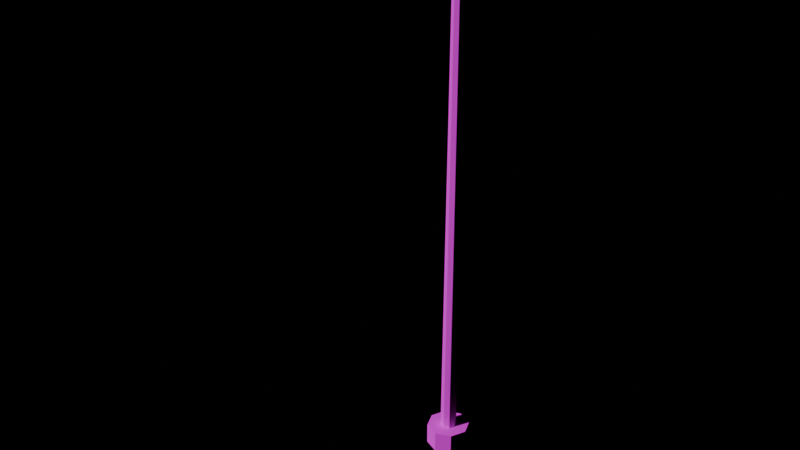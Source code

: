 # Source: PRP_Streetlight.blend  (saved by Blender 4.3.34; exported with 4.5.12 LTS)
import bpy
from mathutils import Matrix  # noqa: F401  (used for matrix-valued properties, if any)

bpy.ops.wm.read_factory_settings(use_empty=True)
scene = bpy.context.scene
scene.name = 'Scene'

# ---- images (referenced by path relative to the original .blend; pixels are not part of the script)
import os
ASSET_DIR = os.environ.get("B2B_ASSET_DIR", "")  # directory of the original .blend (textures are referenced by path, not embedded)
HERE = os.path.dirname(os.path.abspath(__file__))  # packed textures are extracted next to this script under _unpacked/

def load_image(name, relpath, width, height, colorspace="sRGB"):
    """Load a texture the original file referenced (path relative to the .blend, or extracted next to this script)."""
    p = next((c for c in (os.path.join(HERE, relpath), os.path.join(ASSET_DIR, relpath)) if relpath and os.path.exists(c)), "")
    if p:
        img = bpy.data.images.load(p, check_existing=True)
        img.name = name
    else:  # same state as the original file: an image datablock whose file is absent (Cycles renders it pink)
        img = bpy.data.images.new(name, width, height)
        img.source = "FILE"
        img.filepath = "//" + (relpath or name)
    img.colorspace_settings.name = colorspace
    return img
img_palette_png = load_image('palette.png', 'palette.png', 1024, 1024, 'sRGB')

# ---- materials (node trees are filled in below, after node groups)
mat_md_palette = bpy.data.materials.new('MD_Palette')

# ---- material node trees
mat_md_palette.use_nodes = True; mat_md_palette.node_tree.nodes.clear()
_N = mat_md_palette.node_tree.nodes; _L = mat_md_palette.node_tree.links
n0 = _N.new('ShaderNodeBsdfPrincipled'); n0.name = 'Principled BSDF'; n0.location = (10, 300)
n0.inputs[2].default_value = 0.8
n1 = _N.new('ShaderNodeOutputMaterial'); n1.name = 'Material Output'; n1.location = (300, 300)
n2 = _N.new('ShaderNodeTexImage'); n2.name = 'Image Texture'; n2.location = (-400, 0)
n2.image = img_palette_png
n2.interpolation = 'Closest'
_L.new(n0.outputs[0], n1.inputs[0])
_L.new(n2.outputs[0], n0.inputs[0])
n1.is_active_output = True

# ---- lights
light_previewsun = bpy.data.lights.new('PreviewSun', 'SUN')
light_previewsun.energy = 3.0

# ---- meshes
me_prp_streetlight = bpy.data.meshes.new('PRP_Streetlight')
me_prp_streetlight.from_pydata([(0.0, 2.75, 0.0), (0.0, 2.75, 0.6), (0.4243, 2.574, 0.0), (0.4243, 2.574, 0.6), (0.6, 2.15, 0.0), (0.6, 2.15, 0.6), (0.4243, 1.726, 0.0), (0.4243, 1.726, 0.6), (0.0, 1.55, 0.0), (0.0, 1.55, 0.6), (-0.4243, 1.726, 0.0), (-0.4243, 1.726, 0.6), (-0.6, 2.15, 0.0), (-0.6, 2.15, 0.6), (-0.4243, 2.574, 0.0), (-0.4243, 2.574, 0.6), (0.0, 2.37, 0.6), (0.0, 2.31, 15.6), (0.1556, 2.306, 0.6), (0.1131, 2.263, 15.6), (0.22, 2.15, 0.6), (0.16, 2.15, 15.6), (0.1556, 1.994, 0.6), (0.1131, 2.037, 15.6), (0.0, 1.93, 0.6), (0.0, 1.99, 15.6), (-0.1556, 1.994, 0.6), (-0.1131, 2.037, 15.6), (-0.22, 2.15, 0.6), (-0.16, 2.15, 15.6), (-0.1556, 2.306, 0.6), (-0.1131, 2.263, 15.6), (-0.125, -1.95, 15.27), (-0.125, -1.95, 15.52), (-0.125, 2.25, 15.27), (-0.125, 2.25, 15.52), (0.125, -1.95, 15.27), (0.125, -1.95, 15.52), (0.125, 2.25, 15.27), (0.125, 2.25, 15.52), (-0.44, -2.69, 14.97), (-0.44, -2.75, 15.03), (-0.5, -2.69, 15.03), (-0.44, -2.75, 15.36), (-0.44, -2.69, 15.43), (-0.5, -2.69, 15.36), (-0.44, -1.01, 14.97), (-0.5, -1.01, 15.03), (-0.44, -0.95, 15.03), (-0.44, -1.01, 15.43), (-0.44, -0.95, 15.36), (-0.5, -1.01, 15.36), (0.44, -2.69, 14.97), (0.5, -2.69, 15.03), (0.44, -2.75, 15.03), (0.44, -2.69, 15.43), (0.44, -2.75, 15.36), (0.5, -2.69, 15.36), (0.44, -1.01, 14.97), (0.44, -0.95, 15.03), (0.5, -1.01, 15.03), (0.44, -1.01, 15.43), (0.5, -1.01, 15.36), (0.44, -0.95, 15.36)], [], [(0, 1, 3, 2), (2, 3, 5, 4), (4, 5, 7, 6), (6, 7, 9, 8), (8, 9, 11, 10), (10, 11, 13, 12), (3, 1, 15, 13, 11, 9, 7, 5), (12, 13, 15, 14), (14, 15, 1, 0), (0, 2, 4, 6, 8, 10, 12, 14), (16, 17, 19, 18), (18, 19, 21, 20), (20, 21, 23, 22), (22, 23, 25, 24), (24, 25, 27, 26), (26, 27, 29, 28), (19, 17, 31, 29, 27, 25, 23, 21), (28, 29, 31, 30), (30, 31, 17, 16), (16, 18, 20, 22, 24, 26, 28, 30), (32, 33, 35, 34), (34, 35, 39, 38), (38, 39, 37, 36), (36, 37, 33, 32), (34, 38, 36, 32), (39, 35, 33, 37), (54, 56, 43, 41), (60, 62, 57, 53), (61, 49, 44, 55), (42, 45, 51, 47), (48, 50, 63, 59), (40, 41, 42), (43, 44, 45), (46, 47, 48), (49, 50, 51), (52, 53, 54), (55, 56, 57), (58, 59, 60), (61, 62, 63), (46, 40, 42, 47), (41, 43, 45, 42), (44, 49, 51, 45), (50, 48, 47, 51), (58, 46, 48, 59), (49, 61, 63, 50), (62, 60, 59, 63), (52, 58, 60, 53), (61, 55, 57, 62), (56, 54, 53, 57), (40, 52, 54, 41), (55, 44, 43, 56), (46, 58, 52, 40)])
_uv = me_prp_streetlight.uv_layers.new(name='Float2')
_uv.uv.foreach_set('vector', [0.4375, 0.4375, 0.4375, 0.4375, 0.4375, 0.4375, 0.4375, 0.4375, 0.4375, 0.4375, 0.4375, 0.4375, 0.4375, 0.4375, 0.4375, 0.4375, 0.4375, 0.4375, 0.4375, 0.4375, 0.4375, 0.4375, 0.4375, 0.4375, 0.4375, 0.4375, 0.4375, 0.4375, 0.4375, 0.4375, 0.4375, 0.4375, 0.4375, 0.4375, 0.4375, 0.4375, 0.4375, 0.4375, 0.4375, 0.4375, 0.4375, 0.4375, 0.4375, 0.4375, 0.4375, 0.4375, 0.4375, 0.4375, 0.4375, 0.4375, 0.4375, 0.4375, 0.4375, 0.4375, 0.4375, 0.4375, 0.4375, 0.4375, 0.4375, 0.4375, 0.4375, 0.4375, 0.4375, 0.4375, 0.4375, 0.4375, 0.4375, 0.4375, 0.4375, 0.4375, 0.4375, 0.4375, 0.4375, 0.4375, 0.4375, 0.4375, 0.4375, 0.4375, 0.4375, 0.4375, 0.4375, 0.4375, 0.4375, 0.4375, 0.4375, 0.4375, 0.4375, 0.4375, 0.4375, 0.4375, 0.4375, 0.4375, 0.4375, 0.4375, 0.4375, 0.4375, 0.4375, 0.9375, 0.4375, 0.9375, 0.4375, 0.9375, 0.4375, 0.9375, 0.4375, 0.9375, 0.4375, 0.9375, 0.4375, 0.9375, 0.4375, 0.9375, 0.4375, 0.9375, 0.4375, 0.9375, 0.4375, 0.9375, 0.4375, 0.9375, 0.4375, 0.9375, 0.4375, 0.9375, 0.4375, 0.9375, 0.4375, 0.9375, 0.4375, 0.9375, 0.4375, 0.9375, 0.4375, 0.9375, 0.4375, 0.9375, 0.4375, 0.9375, 0.4375, 0.9375, 0.4375, 0.9375, 0.4375, 0.9375, 0.4375, 0.9375, 0.4375, 0.9375, 0.4375, 0.9375, 0.4375, 0.9375, 0.4375, 0.9375, 0.4375, 0.9375, 0.4375, 0.9375, 0.4375, 0.9375, 0.4375, 0.9375, 0.4375, 0.9375, 0.4375, 0.9375, 0.4375, 0.9375, 0.4375, 0.9375, 0.4375, 0.9375, 0.4375, 0.9375, 0.4375, 0.9375, 0.4375, 0.9375, 0.4375, 0.9375, 0.4375, 0.9375, 0.4375, 0.9375, 0.4375, 0.9375, 0.4375, 0.9375, 0.4375, 0.9375, 0.4375, 0.9375, 0.4375, 0.9375, 0.4375, 0.9375, 0.4375, 0.9375, 0.4375, 0.9375, 0.4375, 0.9375, 0.4375, 0.9375, 0.4375, 0.9375, 0.4375, 0.9375, 0.4375, 0.9375, 0.4375, 0.9375, 0.4375, 0.9375, 0.4375, 0.9375, 0.4375, 0.9375, 0.4375, 0.9375, 0.4375, 0.9375, 0.4375, 0.9375, 0.4375, 0.9375, 0.4375, 0.9375, 0.4375, 0.9375, 0.4375, 0.9375, 0.4375, 0.9375, 0.4375, 0.9375, 0.4375, 0.9375, 0.4375, 0.9375, 0.4375, 0.4375, 0.4375, 0.4375, 0.4375, 0.4375, 0.4375, 0.4375, 0.4375, 0.4375, 0.4375, 0.4375, 0.4375, 0.4375, 0.4375, 0.4375, 0.4375, 0.4375, 0.4375, 0.4375, 0.4375, 0.4375, 0.4375, 0.4375, 0.4375, 0.4375, 0.4375, 0.4375, 0.4375, 0.4375, 0.4375, 0.4375, 0.4375, 0.4375, 0.4375, 0.4375, 0.4375, 0.4375, 0.4375, 0.4375, 0.4375, 0.4375, 0.4375, 0.4375, 0.4375, 0.4375, 0.4375, 0.4375, 0.4375, 0.4375, 0.4375, 0.4375, 0.4375, 0.4375, 0.4375, 0.4375, 0.4375, 0.4375, 0.4375, 0.4375, 0.4375, 0.4375, 0.4375, 0.4375, 0.4375, 0.4375, 0.4375, 0.4375, 0.4375, 0.4375, 0.4375, 0.4375, 0.4375, 0.4375, 0.4375, 0.4375, 0.4375, 0.4375, 0.4375, 0.4375, 0.4375, 0.4375, 0.4375, 0.4375, 0.4375, 0.4375, 0.4375, 0.4375, 0.4375, 0.4375, 0.4375, 0.4375, 0.4375, 0.4375, 0.4375, 0.4375, 0.4375, 0.4375, 0.4375, 0.4375, 0.4375, 0.4375, 0.4375, 0.4375, 0.4375, 0.4375, 0.4375, 0.4375, 0.4375, 0.4375, 0.4375, 0.4375, 0.4375, 0.4375, 0.4375, 0.4375, 0.4375, 0.4375, 0.4375, 0.4375, 0.4375, 0.4375, 0.4375, 0.4375, 0.4375, 0.4375, 0.4375, 0.4375, 0.4375, 0.4375, 0.4375, 0.4375, 0.4375, 0.4375, 0.4375, 0.4375, 0.4375, 0.4375, 0.4375, 0.4375, 0.4375, 0.4375, 0.4375, 0.4375, 0.4375, 0.4375, 0.4375, 0.4375, 0.4375, 0.4375, 0.4375, 0.4375, 0.4375, 0.4375, 0.4375, 0.4375, 0.4375, 0.4375, 0.4375, 0.4375, 0.4375, 0.4375, 0.4375, 0.4375, 0.4375, 0.4375, 0.4375, 0.4375, 0.4375, 0.4375, 0.4375, 0.4375, 0.4375, 0.4375, 0.4375, 0.4375, 0.4375, 0.4375, 0.4375, 0.4375, 0.4375, 0.4375, 0.4375, 0.4375, 0.9375, 0.3125, 0.9375, 0.3125, 0.9375, 0.3125, 0.9375, 0.3125])
me_prp_streetlight.materials.append(mat_md_palette)
me_prp_streetlight.update()

# ---- objects
ob_previewsun = bpy.data.objects.new('PreviewSun', light_previewsun)
ob_prp_streetlight = bpy.data.objects.new('PRP_Streetlight', me_prp_streetlight)

# ---- transforms, parenting, visibility, modifiers, constraints
ob_previewsun.location = (0.0, 0.0, 0.0)
ob_previewsun.rotation_euler = (0.9, 0.2, -0.6)
ob_prp_streetlight.location = (0.0, 0.0, 0.0)

# ---- collection membership
scene.collection.objects.link(ob_previewsun)
scene.collection.objects.link(ob_prp_streetlight)

# ---- scene / render settings (as saved in the file)
scene.frame_start = 1; scene.frame_end = 250; scene.frame_set(1)
scene.render.engine = 'BLENDER_EEVEE_NEXT'
scene.unit_settings.scale_length = 0.01
bpy.context.view_layer.update()

# ---- added for rendering (the .blend has no active camera): camera
cam_auto = bpy.data.cameras.new('AutoCamera')
cam_auto.lens = 50.0
cam_auto.sensor_width = 36.0
cam_auto.clip_end = 1000.0
ob_auto_camera = bpy.data.objects.new('AutoCamera', cam_auto)
scene.collection.objects.link(ob_auto_camera)
ob_auto_camera.location = (15.3445, -18.4134, 20.0756)
ob_auto_camera.rotation_euler = (1.09748, -7.21219e-08, 0.694738)
scene.camera = ob_auto_camera
bpy.context.view_layer.update()
